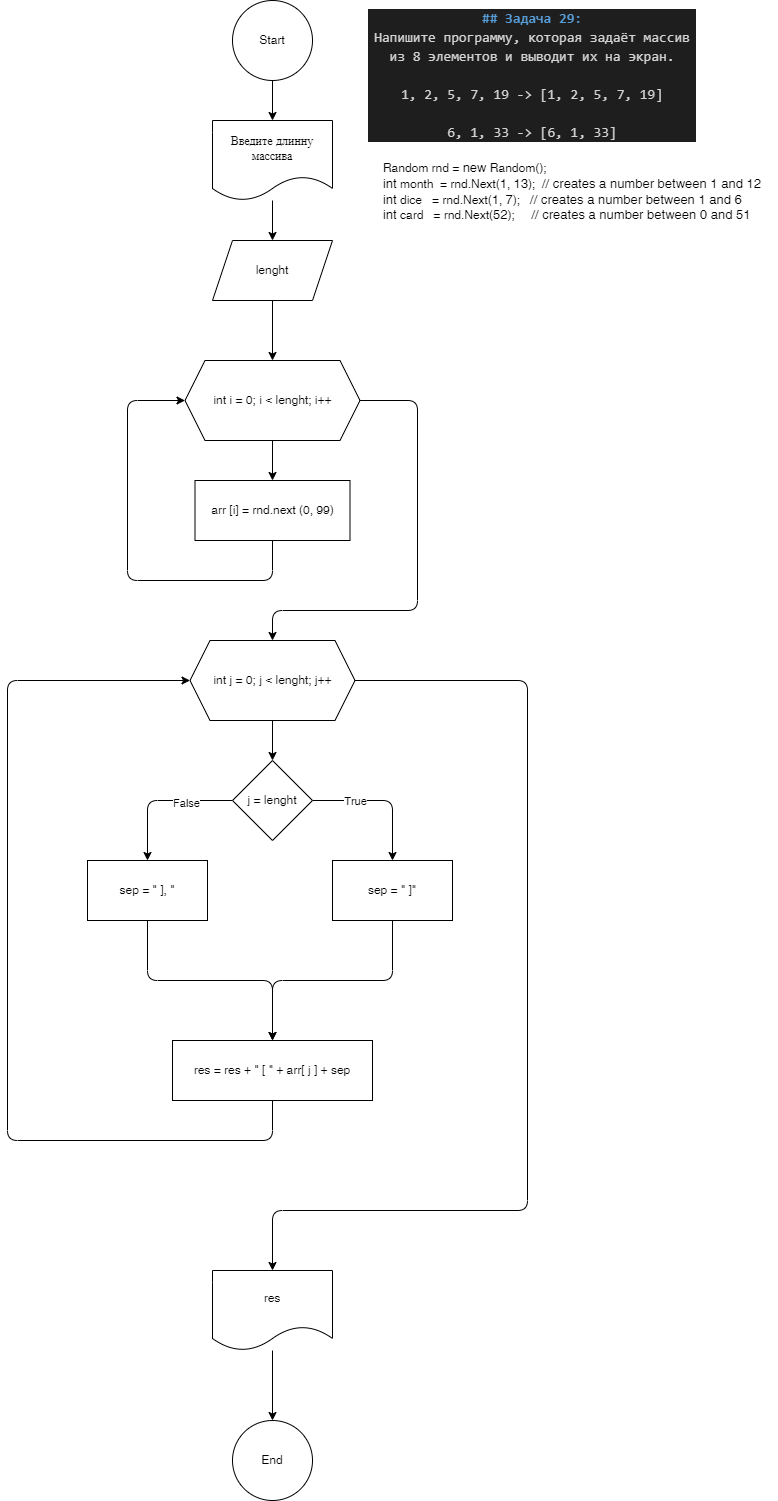

The diagram above was exported from draw.io. Its source (the exported page's mxGraphModel, read from the mxfile embedded in the PNG):
<mxGraphModel dx="689" dy="690" grid="1" gridSize="10" guides="1" tooltips="1" connect="1" arrows="1" fold="1" page="0" pageScale="1" pageWidth="850" pageHeight="1100" math="0" shadow="0">
  <root>
    <mxCell id="0" />
    <mxCell id="1" parent="0" />
    <mxCell id="2" value="&lt;div style=&quot;color: rgb(212, 212, 212); background-color: rgb(30, 30, 30); font-family: Consolas, &amp;quot;Courier New&amp;quot;, monospace; font-size: 14px; line-height: 19px;&quot;&gt;&lt;div&gt;&lt;span style=&quot;color: #569cd6;font-weight: bold;&quot;&gt;## Задача 29: &lt;/span&gt;&lt;/div&gt;&lt;div&gt;Напишите программу, которая задаёт массив из 8 элементов и выводит их на экран.&lt;/div&gt;&lt;br&gt;&lt;div&gt;1, 2, 5, 7, 19 -&amp;gt; [1, 2, 5, 7, 19]&lt;/div&gt;&lt;br&gt;&lt;div&gt;6, 1, 33 -&amp;gt; [6, 1, 33]&lt;/div&gt;&lt;/div&gt;" style="text;strokeColor=none;align=center;fillColor=none;html=1;verticalAlign=middle;whiteSpace=wrap;rounded=0;" parent="1" vertex="1">
      <mxGeometry x="520" y="10" width="330" height="130" as="geometry" />
    </mxCell>
    <mxCell id="6" value="" style="edgeStyle=none;html=1;" parent="1" source="4" target="5" edge="1">
      <mxGeometry relative="1" as="geometry" />
    </mxCell>
    <mxCell id="4" value="Start" style="ellipse;whiteSpace=wrap;html=1;aspect=fixed;" parent="1" vertex="1">
      <mxGeometry x="385" width="80" height="80" as="geometry" />
    </mxCell>
    <mxCell id="8" value="" style="edgeStyle=none;html=1;entryX=0.5;entryY=0;entryDx=0;entryDy=0;" parent="1" source="5" target="10" edge="1">
      <mxGeometry relative="1" as="geometry">
        <mxPoint x="425" y="240" as="targetPoint" />
      </mxGeometry>
    </mxCell>
    <mxCell id="5" value="Введите длинну массива" style="shape=document;whiteSpace=wrap;html=1;boundedLbl=1;" parent="1" vertex="1">
      <mxGeometry x="365" y="120" width="120" height="80" as="geometry" />
    </mxCell>
    <mxCell id="9" value="&lt;pre style=&quot;margin-top: 0px; margin-bottom: calc(1.5em); padding: var(--su12); border: 0px; font-variant-numeric: inherit; font-variant-east-asian: inherit; font-stretch: inherit; line-height: var(--lh-md); font-family: var(--ff-mono); font-size: var(--fs-body1); vertical-align: baseline; box-sizing: inherit; width: auto; max-height: 600px; overflow: auto; background-color: var(--highlight-bg); border-radius: var(--br-md); --_cb-line-numbers-bg:var(--black-050); color: var(--highlight-color); overflow-wrap: normal; text-align: left;&quot; class=&quot;lang-cs s-code-block&quot;&gt;&lt;code style=&quot;margin: 0px; padding: 0px; border: 0px; font-style: inherit; font-variant: inherit; font-weight: inherit; font-stretch: inherit; line-height: inherit; font-family: inherit; font-size: var(--_pr-code-fs); vertical-align: baseline; box-sizing: inherit; background-color: transparent;&quot; class=&quot;hljs language-csharp&quot;&gt;Random rnd = &lt;span style=&quot;margin: 0px; padding: 0px; border: 0px; font-style: inherit; font-variant: inherit; font-weight: inherit; font-stretch: inherit; line-height: inherit; font-family: inherit; font-size: 13px; vertical-align: baseline; box-sizing: inherit; color: var(--highlight-keyword);&quot; class=&quot;hljs-keyword&quot;&gt;new&lt;/span&gt; Random();&lt;br/&gt;&lt;span style=&quot;margin: 0px; padding: 0px; border: 0px; font-style: inherit; font-variant: inherit; font-weight: inherit; font-stretch: inherit; line-height: inherit; font-family: inherit; font-size: 13px; vertical-align: baseline; box-sizing: inherit; color: var(--highlight-literal);&quot; class=&quot;hljs-built_in&quot;&gt;int&lt;/span&gt; month  = rnd.Next(&lt;span style=&quot;margin: 0px; padding: 0px; border: 0px; font-style: inherit; font-variant: inherit; font-weight: inherit; font-stretch: inherit; line-height: inherit; font-family: inherit; font-size: 13px; vertical-align: baseline; box-sizing: inherit; color: var(--highlight-namespace);&quot; class=&quot;hljs-number&quot;&gt;1&lt;/span&gt;, &lt;span style=&quot;margin: 0px; padding: 0px; border: 0px; font-style: inherit; font-variant: inherit; font-weight: inherit; font-stretch: inherit; line-height: inherit; font-family: inherit; font-size: 13px; vertical-align: baseline; box-sizing: inherit; color: var(--highlight-namespace);&quot; class=&quot;hljs-number&quot;&gt;13&lt;/span&gt;);  &lt;span style=&quot;margin: 0px; padding: 0px; border: 0px; font-style: inherit; font-variant: inherit; font-weight: inherit; font-stretch: inherit; line-height: inherit; font-family: inherit; font-size: 13px; vertical-align: baseline; box-sizing: inherit; color: var(--highlight-comment);&quot; class=&quot;hljs-comment&quot;&gt;// creates a number between 1 and 12&lt;/span&gt;&lt;br/&gt;&lt;span style=&quot;margin: 0px; padding: 0px; border: 0px; font-style: inherit; font-variant: inherit; font-weight: inherit; font-stretch: inherit; line-height: inherit; font-family: inherit; font-size: 13px; vertical-align: baseline; box-sizing: inherit; color: var(--highlight-literal);&quot; class=&quot;hljs-built_in&quot;&gt;int&lt;/span&gt; dice   = rnd.Next(&lt;span style=&quot;margin: 0px; padding: 0px; border: 0px; font-style: inherit; font-variant: inherit; font-weight: inherit; font-stretch: inherit; line-height: inherit; font-family: inherit; font-size: 13px; vertical-align: baseline; box-sizing: inherit; color: var(--highlight-namespace);&quot; class=&quot;hljs-number&quot;&gt;1&lt;/span&gt;, &lt;span style=&quot;margin: 0px; padding: 0px; border: 0px; font-style: inherit; font-variant: inherit; font-weight: inherit; font-stretch: inherit; line-height: inherit; font-family: inherit; font-size: 13px; vertical-align: baseline; box-sizing: inherit; color: var(--highlight-namespace);&quot; class=&quot;hljs-number&quot;&gt;7&lt;/span&gt;);   &lt;span style=&quot;margin: 0px; padding: 0px; border: 0px; font-style: inherit; font-variant: inherit; font-weight: inherit; font-stretch: inherit; line-height: inherit; font-family: inherit; font-size: 13px; vertical-align: baseline; box-sizing: inherit; color: var(--highlight-comment);&quot; class=&quot;hljs-comment&quot;&gt;// creates a number between 1 and 6&lt;/span&gt;&lt;br/&gt;&lt;span style=&quot;margin: 0px; padding: 0px; border: 0px; font-style: inherit; font-variant: inherit; font-weight: inherit; font-stretch: inherit; line-height: inherit; font-family: inherit; font-size: 13px; vertical-align: baseline; box-sizing: inherit; color: var(--highlight-literal);&quot; class=&quot;hljs-built_in&quot;&gt;int&lt;/span&gt; card   = rnd.Next(&lt;span style=&quot;margin: 0px; padding: 0px; border: 0px; font-style: inherit; font-variant: inherit; font-weight: inherit; font-stretch: inherit; line-height: inherit; font-family: inherit; font-size: 13px; vertical-align: baseline; box-sizing: inherit; color: var(--highlight-namespace);&quot; class=&quot;hljs-number&quot;&gt;52&lt;/span&gt;);     &lt;span style=&quot;margin: 0px; padding: 0px; border: 0px; font-style: inherit; font-variant: inherit; font-weight: inherit; font-stretch: inherit; line-height: inherit; font-family: inherit; font-size: 13px; vertical-align: baseline; box-sizing: inherit; color: var(--highlight-comment);&quot; class=&quot;hljs-comment&quot;&gt;// creates a number between 0 and 51&lt;/span&gt;&lt;/code&gt;&lt;/pre&gt;" style="text;strokeColor=none;align=center;fillColor=none;html=1;verticalAlign=middle;whiteSpace=wrap;rounded=0;" parent="1" vertex="1">
      <mxGeometry x="520" y="160" width="410" height="80" as="geometry" />
    </mxCell>
    <mxCell id="12" value="" style="edgeStyle=orthogonalEdgeStyle;html=1;entryX=0.5;entryY=0;entryDx=0;entryDy=0;" parent="1" source="10" target="14" edge="1">
      <mxGeometry relative="1" as="geometry">
        <mxPoint x="425" y="360" as="targetPoint" />
      </mxGeometry>
    </mxCell>
    <mxCell id="10" value="lenght" style="shape=parallelogram;perimeter=parallelogramPerimeter;whiteSpace=wrap;html=1;fixedSize=1;" parent="1" vertex="1">
      <mxGeometry x="365" y="240" width="120" height="60" as="geometry" />
    </mxCell>
    <mxCell id="16" value="" style="edgeStyle=orthogonalEdgeStyle;html=1;" parent="1" source="14" target="15" edge="1">
      <mxGeometry relative="1" as="geometry" />
    </mxCell>
    <mxCell id="19" style="edgeStyle=orthogonalEdgeStyle;html=1;exitX=1;exitY=0.5;exitDx=0;exitDy=0;" parent="1" source="14" target="18" edge="1">
      <mxGeometry relative="1" as="geometry">
        <Array as="points">
          <mxPoint x="570" y="400" />
          <mxPoint x="570" y="610" />
          <mxPoint x="425" y="610" />
        </Array>
      </mxGeometry>
    </mxCell>
    <mxCell id="14" value="int i = 0; i &amp;lt; lenght; i++" style="shape=hexagon;perimeter=hexagonPerimeter2;whiteSpace=wrap;html=1;fixedSize=1;" parent="1" vertex="1">
      <mxGeometry x="337.5" y="360" width="175" height="80" as="geometry" />
    </mxCell>
    <mxCell id="17" style="edgeStyle=orthogonalEdgeStyle;html=1;entryX=0;entryY=0.5;entryDx=0;entryDy=0;" parent="1" source="15" target="14" edge="1">
      <mxGeometry relative="1" as="geometry">
        <Array as="points">
          <mxPoint x="425" y="580" />
          <mxPoint x="280" y="580" />
          <mxPoint x="280" y="400" />
        </Array>
      </mxGeometry>
    </mxCell>
    <mxCell id="15" value="arr [i] = rnd.next (0, 99)" style="whiteSpace=wrap;html=1;" parent="1" vertex="1">
      <mxGeometry x="347.5" y="480" width="155" height="60" as="geometry" />
    </mxCell>
    <mxCell id="21" value="" style="edgeStyle=orthogonalEdgeStyle;html=1;entryX=0.5;entryY=0;entryDx=0;entryDy=0;" parent="1" source="18" target="23" edge="1">
      <mxGeometry relative="1" as="geometry">
        <mxPoint x="425" y="760" as="targetPoint" />
      </mxGeometry>
    </mxCell>
    <mxCell id="38" style="edgeStyle=orthogonalEdgeStyle;html=1;" parent="1" source="18" target="37" edge="1">
      <mxGeometry relative="1" as="geometry">
        <Array as="points">
          <mxPoint x="680" y="680" />
          <mxPoint x="680" y="1210" />
          <mxPoint x="425" y="1210" />
        </Array>
      </mxGeometry>
    </mxCell>
    <mxCell id="18" value="int j = 0; j &amp;lt; lenght; j++" style="shape=hexagon;perimeter=hexagonPerimeter2;whiteSpace=wrap;html=1;fixedSize=1;" parent="1" vertex="1">
      <mxGeometry x="342.5" y="640" width="165" height="80" as="geometry" />
    </mxCell>
    <mxCell id="25" value="" style="edgeStyle=orthogonalEdgeStyle;html=1;" parent="1" source="23" target="24" edge="1">
      <mxGeometry relative="1" as="geometry" />
    </mxCell>
    <mxCell id="28" value="True" style="edgeLabel;html=1;align=center;verticalAlign=middle;resizable=0;points=[];" parent="25" vertex="1" connectable="0">
      <mxGeometry x="-0.4" relative="1" as="geometry">
        <mxPoint as="offset" />
      </mxGeometry>
    </mxCell>
    <mxCell id="27" style="edgeStyle=orthogonalEdgeStyle;html=1;exitX=0;exitY=0.5;exitDx=0;exitDy=0;entryX=0.5;entryY=0;entryDx=0;entryDy=0;" parent="1" source="23" target="26" edge="1">
      <mxGeometry relative="1" as="geometry" />
    </mxCell>
    <mxCell id="29" value="False" style="edgeLabel;html=1;align=center;verticalAlign=middle;resizable=0;points=[];" parent="27" vertex="1" connectable="0">
      <mxGeometry x="-0.3571" y="2" relative="1" as="geometry">
        <mxPoint as="offset" />
      </mxGeometry>
    </mxCell>
    <mxCell id="23" value="j = lenght" style="rhombus;whiteSpace=wrap;html=1;" parent="1" vertex="1">
      <mxGeometry x="385" y="760" width="80" height="80" as="geometry" />
    </mxCell>
    <mxCell id="34" style="edgeStyle=orthogonalEdgeStyle;html=1;" parent="1" source="24" target="32" edge="1">
      <mxGeometry relative="1" as="geometry" />
    </mxCell>
    <mxCell id="24" value="sep = &quot; ]&quot;" style="whiteSpace=wrap;html=1;" parent="1" vertex="1">
      <mxGeometry x="485" y="860" width="120" height="60" as="geometry" />
    </mxCell>
    <mxCell id="35" style="edgeStyle=orthogonalEdgeStyle;html=1;entryX=0.5;entryY=0;entryDx=0;entryDy=0;" parent="1" source="26" target="32" edge="1">
      <mxGeometry relative="1" as="geometry" />
    </mxCell>
    <mxCell id="26" value="sep = &quot; ], &quot;" style="whiteSpace=wrap;html=1;" parent="1" vertex="1">
      <mxGeometry x="240" y="860" width="120" height="60" as="geometry" />
    </mxCell>
    <mxCell id="36" style="edgeStyle=orthogonalEdgeStyle;html=1;entryX=0;entryY=0.5;entryDx=0;entryDy=0;" parent="1" source="32" target="18" edge="1">
      <mxGeometry relative="1" as="geometry">
        <Array as="points">
          <mxPoint x="425" y="1140" />
          <mxPoint x="160" y="1140" />
          <mxPoint x="160" y="680" />
        </Array>
      </mxGeometry>
    </mxCell>
    <mxCell id="32" value="res = res + &quot; [ &quot; + arr[ j ] + sep" style="whiteSpace=wrap;html=1;" parent="1" vertex="1">
      <mxGeometry x="325" y="1040" width="200" height="60" as="geometry" />
    </mxCell>
    <mxCell id="40" value="" style="edgeStyle=orthogonalEdgeStyle;html=1;" parent="1" source="37" target="39" edge="1">
      <mxGeometry relative="1" as="geometry" />
    </mxCell>
    <mxCell id="37" value="res" style="shape=document;whiteSpace=wrap;html=1;boundedLbl=1;" parent="1" vertex="1">
      <mxGeometry x="365" y="1270" width="120" height="80" as="geometry" />
    </mxCell>
    <mxCell id="39" value="End" style="ellipse;whiteSpace=wrap;html=1;aspect=fixed;" parent="1" vertex="1">
      <mxGeometry x="385" y="1420" width="80" height="80" as="geometry" />
    </mxCell>
  </root>
</mxGraphModel>